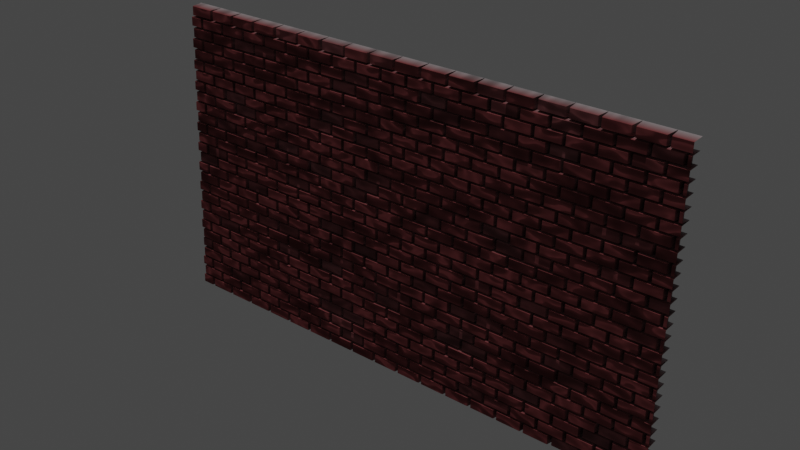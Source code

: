 # Source: BRICKWALL_V2.blend  (saved by Blender 3.6.13; exported with 4.5.12 LTS)
import bpy
from mathutils import Matrix  # noqa: F401  (used for matrix-valued properties, if any)

bpy.ops.wm.read_factory_settings(use_empty=True)
scene = bpy.context.scene
scene.name = 'Scene'

# ---- collections
col_collection = bpy.data.collections.new('Collection'); scene.collection.children.link(col_collection)

# ---- materials (node trees are filled in below, after node groups)
mat_brick = bpy.data.materials.new('brick')
mat_brick.displacement_method = 'DISPLACEMENT'

# ---- material node trees
mat_brick.use_nodes = True; mat_brick.node_tree.nodes.clear()
_N = mat_brick.node_tree.nodes; _L = mat_brick.node_tree.links
n0 = _N.new('ShaderNodeDisplacement'); n0.name = 'Displacement'; n0.location = (268, 87)
n0.inputs[2].default_value = 0.1
n1 = _N.new('ShaderNodeOutputMaterial'); n1.name = 'Material Output'; n1.location = (712, 321)
n2 = _N.new('ShaderNodeBsdfPrincipled'); n2.name = 'Principled BSDF'; n2.location = (-104, 298)
n2.distribution = 'GGX'
n2.subsurface_method = 'RANDOM_WALK_SKIN'
n2.inputs[3].default_value = 1.45
n2.inputs[13].default_value = 0.0
n2.inputs[27].default_value = (0.0, 0.0, 0.0, 1.0)
n2.inputs[28].default_value = 1.0
n3 = _N.new('ShaderNodeValToRGB'); n3.name = 'Color Ramp'; n3.location = (-424, 378)
while len(n3.color_ramp.elements) > 1: n3.color_ramp.elements.remove(n3.color_ramp.elements[-1])
n3.color_ramp.elements[0].position = 0.0; n3.color_ramp.elements[0].color = (0.3976, 0.3447, 0.3516, 1.0)
_e = n3.color_ramp.elements.new(1.0); _e.color = (0.2612, 0.009079, 0.01123, 1.0)
n4 = _N.new('ShaderNodeTexBrick'); n4.name = 'Brick Texture'; n4.location = (-798, 162)
n4.inputs[4].default_value = 5.6
n4.inputs[6].default_value = 1.0
n4.inputs[7].default_value = -0.8
n4.inputs[8].default_value = 0.3
n4.inputs[9].default_value = 0.2
n5 = _N.new('ShaderNodeTexNoise'); n5.name = 'Noise Texture'; n5.location = (-579, 11)
n5.inputs[2].default_value = 7.0
n6 = _N.new('ShaderNodeBump'); n6.name = 'Bump'; n6.location = (-368, -21)
n6.inputs[1].default_value = 1.0
n6.inputs[2].default_value = 1.0
_L.new(n0.outputs[0], n1.inputs[2])
_L.new(n2.outputs[0], n1.inputs[0])
_L.new(n4.outputs[0], n0.inputs[0])
_L.new(n3.outputs[0], n2.inputs[0])
_L.new(n4.outputs[0], n3.inputs[0])
_L.new(n6.outputs[0], n2.inputs[2])
_L.new(n6.outputs[0], n2.inputs[5])
_L.new(n5.outputs[0], n6.inputs[3])
n1.is_active_output = True

# ---- world
world_world = bpy.data.worlds.new('World'); scene.world = world_world
world_world.use_nodes = True; world_world.node_tree.nodes.clear()
_N = world_world.node_tree.nodes; _L = world_world.node_tree.links
n0 = _N.new('ShaderNodeOutputWorld'); n0.name = 'World Output'; n0.location = (300, 300)
n1 = _N.new('ShaderNodeBackground'); n1.name = 'Background'; n1.location = (10, 300)
n1.inputs[0].default_value = (0.05088, 0.05088, 0.05088, 1.0)
_L.new(n1.outputs[0], n0.inputs[0])
n0.is_active_output = True
world_world.color = (0.05088, 0.05088, 0.05088)
world_world.use_sun_shadow = False
world_world.sun_shadow_jitter_overblur = 0.0

# ---- lights
light_sun = bpy.data.lights.new('Sun', 'SUN')
light_sun.transmission_factor = 0.0
light_sun.energy = 1.0

# ---- meshes
me_plane = bpy.data.meshes.new('Plane')
me_plane.from_pydata([(-1.0, -1.0, 0.0), (1.0, -1.0, 0.0), (-1.0, 1.0, 0.0), (1.0, 1.0, 0.0)], [], [(0, 1, 3, 2)])
_uv = me_plane.uv_layers.new(name='UVMap')
_uv.uv.foreach_set('vector', [0.0, 0.0, 1.0, 0.0, 1.0, 1.0, 0.0, 1.0])
me_plane.materials.append(mat_brick)
me_plane.update()

# ---- objects
ob_plane = bpy.data.objects.new('Plane', me_plane)
ob_sun = bpy.data.objects.new('Sun', light_sun)

# ---- transforms, parenting, visibility, modifiers, constraints
ob_plane.location = (0.0, 0.0, 1.204)
ob_plane.rotation_euler = (-1.618, 3.142, -3.142)
ob_plane.scale = (1.748, 1.0, 1.0)
ob_plane.cycles.use_adaptive_subdivision = True
ob_plane.cycles.dicing_rate = 0.3
_m = ob_plane.modifiers.new('Subdivision', 'SUBSURF')
_m.subdivision_type = 'SIMPLE'
ob_sun.location = (0.0, -2.274, 0.7363)

# ---- collection membership
col_collection.objects.link(ob_plane)
col_collection.objects.link(ob_sun)

# ---- scene / render settings (as saved in the file)
scene.frame_start = 1; scene.frame_end = 250; scene.frame_set(1)
scene.render.engine = 'CYCLES'
scene.cycles.feature_set = 'EXPERIMENTAL'
scene.cycles.sampling_pattern = 'TABULATED_SOBOL'
scene.view_settings.view_transform = 'Filmic'
bpy.context.view_layer.update()

# ---- added for rendering (the .blend has no active camera): camera
cam_auto = bpy.data.cameras.new('AutoCamera')
cam_auto.lens = 50.0
cam_auto.sensor_width = 36.0
cam_auto.clip_end = 1000.0
ob_auto_camera = bpy.data.objects.new('AutoCamera', cam_auto)
scene.collection.objects.link(ob_auto_camera)
ob_auto_camera.location = (3.72678, -4.47213, 4.18494)
ob_auto_camera.rotation_euler = (1.09748, -7.21219e-08, 0.694738)
scene.camera = ob_auto_camera
bpy.context.view_layer.update()
